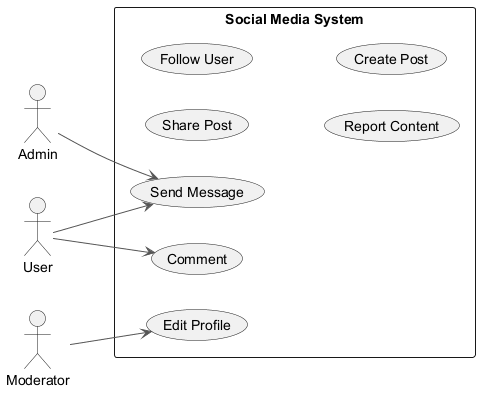

The diagram above was rendered by PlantUML. Its source (embedded in the PNG):
@startuml
skinparam backgroundColor #FFFFFF
skinparam classBackgroundColor #F3E5F5
skinparam classBorderColor #6A1B9A
skinparam ArrowColor #555555
left to right direction
actor "Admin" as A
actor "User" as U
actor "Moderator" as M
rectangle "Social Media System" {
  usecase "Share Post" as UC_SharePost
  usecase "Follow User" as UC_FollowUser
  usecase "Comment" as UC_Comment
  usecase "Report Content" as UC_ReportContent
  usecase "Edit Profile" as UC_EditProfile
  usecase "Create Post" as UC_CreatePost
  usecase "Send Message" as UC_SendMessage
}
A --> UC_SendMessage
U --> UC_SendMessage
U --> UC_Comment
M --> UC_EditProfile
@enduml